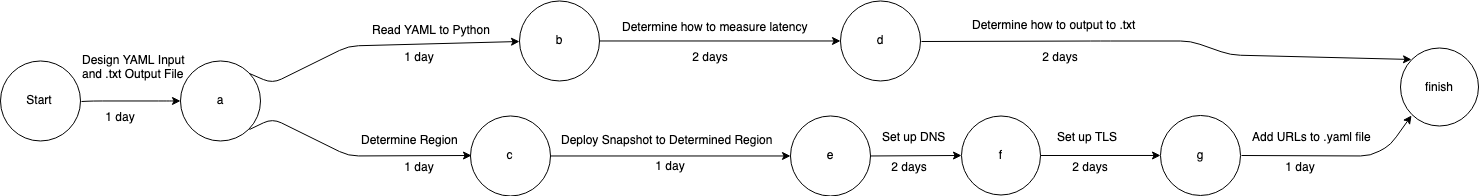

The diagram above was exported from draw.io. Its source (the exported page's mxGraphModel, read from the mxfile embedded in the PNG):
<mxGraphModel dx="1864" dy="990" grid="1" gridSize="10" guides="1" tooltips="1" connect="1" arrows="1" fold="1" page="1" pageScale="1" pageWidth="1700" pageHeight="1100" math="0" shadow="0">
  <root>
    <mxCell id="0" />
    <mxCell id="1" parent="0" />
    <mxCell id="O49pe2I_qC0emVsQxfum-3" value="Start" style="ellipse;whiteSpace=wrap;html=1;aspect=fixed;" vertex="1" parent="1">
      <mxGeometry x="41" y="357.48275862068965" width="80" height="80" as="geometry" />
    </mxCell>
    <mxCell id="O49pe2I_qC0emVsQxfum-4" value="a" style="ellipse;whiteSpace=wrap;html=1;aspect=fixed;" vertex="1" parent="1">
      <mxGeometry x="221" y="357.48275862068965" width="80" height="80" as="geometry" />
    </mxCell>
    <mxCell id="O49pe2I_qC0emVsQxfum-5" value="b" style="ellipse;whiteSpace=wrap;html=1;aspect=fixed;" vertex="1" parent="1">
      <mxGeometry x="560" y="297.48275862068965" width="80" height="80" as="geometry" />
    </mxCell>
    <mxCell id="O49pe2I_qC0emVsQxfum-6" value="c" style="ellipse;whiteSpace=wrap;html=1;aspect=fixed;" vertex="1" parent="1">
      <mxGeometry x="511" y="412.48275862068965" width="80" height="80" as="geometry" />
    </mxCell>
    <mxCell id="O49pe2I_qC0emVsQxfum-8" value="" style="endArrow=classic;html=1;exitX=1;exitY=0.5;exitDx=0;exitDy=0;noEdgeStyle=1;orthogonal=1;" edge="1" parent="1" source="O49pe2I_qC0emVsQxfum-3" target="O49pe2I_qC0emVsQxfum-4">
      <mxGeometry width="50" height="50" relative="1" as="geometry">
        <mxPoint x="91" y="742.4827586206897" as="sourcePoint" />
        <mxPoint x="141" y="692.4827586206897" as="targetPoint" />
        <Array as="points">
          <mxPoint x="133" y="397.48275862068965" />
          <mxPoint x="209" y="397.48275862068965" />
        </Array>
      </mxGeometry>
    </mxCell>
    <mxCell id="O49pe2I_qC0emVsQxfum-14" value="Design YAML Input &lt;br&gt;and .txt Output File" style="text;html=1;" vertex="1" parent="1">
      <mxGeometry x="121" y="342.5" width="140" height="30" as="geometry" />
    </mxCell>
    <mxCell id="O49pe2I_qC0emVsQxfum-15" value="" style="endArrow=classic;html=1;exitX=1;exitY=0;exitDx=0;exitDy=0;entryX=0;entryY=0.5;entryDx=0;entryDy=0;noEdgeStyle=1;orthogonal=1;" edge="1" parent="1" source="O49pe2I_qC0emVsQxfum-4" target="O49pe2I_qC0emVsQxfum-5">
      <mxGeometry width="50" height="50" relative="1" as="geometry">
        <mxPoint x="91" y="762.4827586206897" as="sourcePoint" />
        <mxPoint x="141" y="712.4827586206897" as="targetPoint" />
        <Array as="points">
          <mxPoint x="313" y="379.98275862068965" />
          <mxPoint x="389" y="342.48275862068965" />
        </Array>
      </mxGeometry>
    </mxCell>
    <mxCell id="O49pe2I_qC0emVsQxfum-16" value="" style="endArrow=classic;html=1;exitX=1;exitY=1;exitDx=0;exitDy=0;entryX=0;entryY=0.5;entryDx=0;entryDy=0;noEdgeStyle=1;orthogonal=1;" edge="1" parent="1" source="O49pe2I_qC0emVsQxfum-4" target="O49pe2I_qC0emVsQxfum-6">
      <mxGeometry width="50" height="50" relative="1" as="geometry">
        <mxPoint x="91" y="762.4827586206897" as="sourcePoint" />
        <mxPoint x="141" y="712.4827586206897" as="targetPoint" />
        <Array as="points">
          <mxPoint x="313" y="414.98275862068965" />
          <mxPoint x="389" y="452.48275862068965" />
        </Array>
      </mxGeometry>
    </mxCell>
    <mxCell id="O49pe2I_qC0emVsQxfum-17" value="d" style="ellipse;whiteSpace=wrap;html=1;aspect=fixed;" vertex="1" parent="1">
      <mxGeometry x="881" y="297.48275862068965" width="80" height="80" as="geometry" />
    </mxCell>
    <mxCell id="O49pe2I_qC0emVsQxfum-18" value="e" style="ellipse;whiteSpace=wrap;html=1;aspect=fixed;" vertex="1" parent="1">
      <mxGeometry x="831" y="412.48275862068965" width="80" height="80" as="geometry" />
    </mxCell>
    <mxCell id="O49pe2I_qC0emVsQxfum-19" value="Read YAML to Python" style="text;html=1;rotation=0;" vertex="1" parent="1">
      <mxGeometry x="411" y="312.5" width="140" height="30" as="geometry" />
    </mxCell>
    <mxCell id="O49pe2I_qC0emVsQxfum-22" value="Determine how to measure latency" style="text;html=1;" vertex="1" parent="1">
      <mxGeometry x="660.5" y="310" width="200" height="35" as="geometry" />
    </mxCell>
    <mxCell id="O49pe2I_qC0emVsQxfum-25" value="Determine how to output to .txt" style="text;html=1;" vertex="1" parent="1">
      <mxGeometry x="1011" y="307.5" width="190" height="30" as="geometry" />
    </mxCell>
    <mxCell id="O49pe2I_qC0emVsQxfum-26" value="Determine Region" style="text;html=1;" vertex="1" parent="1">
      <mxGeometry x="400" y="422.5" width="120" height="30" as="geometry" />
    </mxCell>
    <mxCell id="O49pe2I_qC0emVsQxfum-27" value="Deploy Snapshot to Determined Region" style="text;html=1;" vertex="1" parent="1">
      <mxGeometry x="600" y="422.5" width="240" height="30" as="geometry" />
    </mxCell>
    <mxCell id="O49pe2I_qC0emVsQxfum-28" value="Set up DNS" style="text;html=1;" vertex="1" parent="1">
      <mxGeometry x="921" y="419.5" width="90" height="30" as="geometry" />
    </mxCell>
    <mxCell id="O49pe2I_qC0emVsQxfum-29" value="Set up TLS" style="text;html=1;" vertex="1" parent="1">
      <mxGeometry x="1095.8333333333335" y="419.5" width="90" height="30" as="geometry" />
    </mxCell>
    <mxCell id="O49pe2I_qC0emVsQxfum-30" value="Add URLs to .yaml file" style="text;html=1;" vertex="1" parent="1">
      <mxGeometry x="1291.1666666666667" y="419.5" width="140" height="30" as="geometry" />
    </mxCell>
    <mxCell id="O49pe2I_qC0emVsQxfum-31" value="g" style="ellipse;whiteSpace=wrap;html=1;aspect=fixed;" vertex="1" parent="1">
      <mxGeometry x="1201" y="411.98275862068965" width="80" height="80" as="geometry" />
    </mxCell>
    <mxCell id="O49pe2I_qC0emVsQxfum-32" value="f" style="ellipse;whiteSpace=wrap;html=1;aspect=fixed;" vertex="1" parent="1">
      <mxGeometry x="1002" y="412.5" width="79" height="79" as="geometry" />
    </mxCell>
    <mxCell id="O49pe2I_qC0emVsQxfum-35" value="finish&lt;br&gt;" style="ellipse;whiteSpace=wrap;html=1;aspect=fixed;" vertex="1" parent="1">
      <mxGeometry x="1441" y="344.5" width="78" height="78" as="geometry" />
    </mxCell>
    <mxCell id="O49pe2I_qC0emVsQxfum-41" value="1 day" style="text;html=1;strokeColor=none;fillColor=none;align=center;verticalAlign=middle;whiteSpace=wrap;rounded=0;" vertex="1" parent="1">
      <mxGeometry x="141" y="402.5" width="40" height="20" as="geometry" />
    </mxCell>
    <mxCell id="O49pe2I_qC0emVsQxfum-51" value="" style="endArrow=classic;html=1;exitX=1;exitY=0.5;exitDx=0;exitDy=0;entryX=0;entryY=0.5;entryDx=0;entryDy=0;" edge="1" parent="1" source="O49pe2I_qC0emVsQxfum-5" target="O49pe2I_qC0emVsQxfum-17">
      <mxGeometry width="50" height="50" relative="1" as="geometry">
        <mxPoint x="131" y="581.5" as="sourcePoint" />
        <mxPoint x="181" y="531.5" as="targetPoint" />
      </mxGeometry>
    </mxCell>
    <mxCell id="O49pe2I_qC0emVsQxfum-52" value="" style="endArrow=classic;html=1;exitX=1;exitY=0.5;exitDx=0;exitDy=0;entryX=0;entryY=0;entryDx=0;entryDy=0;noEdgeStyle=1;orthogonal=1;" edge="1" parent="1" source="O49pe2I_qC0emVsQxfum-17" target="O49pe2I_qC0emVsQxfum-35">
      <mxGeometry width="50" height="50" relative="1" as="geometry">
        <mxPoint x="1020.8333333333335" y="342.5" as="sourcePoint" />
        <mxPoint x="1120.8333333333335" y="322.5" as="targetPoint" />
        <Array as="points">
          <mxPoint x="1141" y="337.5" />
          <mxPoint x="1231" y="337.5" />
          <mxPoint x="1271" y="351.5" />
        </Array>
      </mxGeometry>
    </mxCell>
    <mxCell id="O49pe2I_qC0emVsQxfum-54" value="" style="endArrow=classic;html=1;exitX=1;exitY=0.5;exitDx=0;exitDy=0;entryX=0;entryY=0.5;entryDx=0;entryDy=0;" edge="1" parent="1" source="O49pe2I_qC0emVsQxfum-6" target="O49pe2I_qC0emVsQxfum-18">
      <mxGeometry width="50" height="50" relative="1" as="geometry">
        <mxPoint x="81" y="731.5" as="sourcePoint" />
        <mxPoint x="131" y="681.5" as="targetPoint" />
      </mxGeometry>
    </mxCell>
    <mxCell id="O49pe2I_qC0emVsQxfum-55" value="" style="endArrow=classic;html=1;exitX=1;exitY=0.5;exitDx=0;exitDy=0;entryX=0;entryY=0.5;entryDx=0;entryDy=0;" edge="1" parent="1" source="O49pe2I_qC0emVsQxfum-18" target="O49pe2I_qC0emVsQxfum-32">
      <mxGeometry width="50" height="50" relative="1" as="geometry">
        <mxPoint x="1031" y="531.5" as="sourcePoint" />
        <mxPoint x="1081" y="481.5" as="targetPoint" />
      </mxGeometry>
    </mxCell>
    <mxCell id="O49pe2I_qC0emVsQxfum-57" value="" style="endArrow=classic;html=1;exitX=1;exitY=0.5;exitDx=0;exitDy=0;entryX=0;entryY=0.5;entryDx=0;entryDy=0;" edge="1" parent="1" source="O49pe2I_qC0emVsQxfum-32" target="O49pe2I_qC0emVsQxfum-31">
      <mxGeometry width="50" height="50" relative="1" as="geometry">
        <mxPoint x="341" y="701.5" as="sourcePoint" />
        <mxPoint x="391" y="651.5" as="targetPoint" />
      </mxGeometry>
    </mxCell>
    <mxCell id="O49pe2I_qC0emVsQxfum-60" value="" style="endArrow=classic;html=1;exitX=1;exitY=0.5;exitDx=0;exitDy=0;entryX=0;entryY=1;entryDx=0;entryDy=0;noEdgeStyle=1;orthogonal=1;" edge="1" parent="1" source="O49pe2I_qC0emVsQxfum-31" target="O49pe2I_qC0emVsQxfum-35">
      <mxGeometry width="50" height="50" relative="1" as="geometry">
        <mxPoint x="971.3333333333335" y="347.83333333333326" as="sourcePoint" />
        <mxPoint x="1463.3333333333335" y="366.5" as="targetPoint" />
        <Array as="points">
          <mxPoint x="1411" y="452.5" />
          <mxPoint x="1431" y="441.5" />
        </Array>
      </mxGeometry>
    </mxCell>
    <mxCell id="O49pe2I_qC0emVsQxfum-61" value="1&amp;nbsp;day" style="text;html=1;strokeColor=none;fillColor=none;align=center;verticalAlign=middle;whiteSpace=wrap;rounded=0;" vertex="1" parent="1">
      <mxGeometry x="440" y="342.5" width="40" height="20" as="geometry" />
    </mxCell>
    <mxCell id="O49pe2I_qC0emVsQxfum-62" value="1 day" style="text;html=1;strokeColor=none;fillColor=none;align=center;verticalAlign=middle;whiteSpace=wrap;rounded=0;" vertex="1" parent="1">
      <mxGeometry x="440" y="452.5" width="40" height="20" as="geometry" />
    </mxCell>
    <mxCell id="O49pe2I_qC0emVsQxfum-63" value="1 day" style="text;html=1;strokeColor=none;fillColor=none;align=center;verticalAlign=middle;whiteSpace=wrap;rounded=0;" vertex="1" parent="1">
      <mxGeometry x="691" y="452" width="40" height="20" as="geometry" />
    </mxCell>
    <mxCell id="O49pe2I_qC0emVsQxfum-64" value="2 days" style="text;html=1;strokeColor=none;fillColor=none;align=center;verticalAlign=middle;whiteSpace=wrap;rounded=0;" vertex="1" parent="1">
      <mxGeometry x="731" y="342.5" width="40" height="20" as="geometry" />
    </mxCell>
    <mxCell id="O49pe2I_qC0emVsQxfum-65" value="2 days&lt;br&gt;" style="text;html=1;strokeColor=none;fillColor=none;align=center;verticalAlign=middle;whiteSpace=wrap;rounded=0;" vertex="1" parent="1">
      <mxGeometry x="1081" y="342.5" width="40" height="20" as="geometry" />
    </mxCell>
    <mxCell id="O49pe2I_qC0emVsQxfum-70" value="2 days" style="text;html=1;strokeColor=none;fillColor=none;align=center;verticalAlign=middle;whiteSpace=wrap;rounded=0;" vertex="1" parent="1">
      <mxGeometry x="929.5" y="452.5" width="40" height="20" as="geometry" />
    </mxCell>
    <mxCell id="O49pe2I_qC0emVsQxfum-72" value="2 days&lt;br&gt;" style="text;html=1;strokeColor=none;fillColor=none;align=center;verticalAlign=middle;whiteSpace=wrap;rounded=0;" vertex="1" parent="1">
      <mxGeometry x="1111" y="452.5" width="40" height="20" as="geometry" />
    </mxCell>
    <mxCell id="O49pe2I_qC0emVsQxfum-74" value="1 day" style="text;html=1;strokeColor=none;fillColor=none;align=center;verticalAlign=middle;whiteSpace=wrap;rounded=0;" vertex="1" parent="1">
      <mxGeometry x="1321" y="452.5" width="40" height="20" as="geometry" />
    </mxCell>
  </root>
</mxGraphModel>